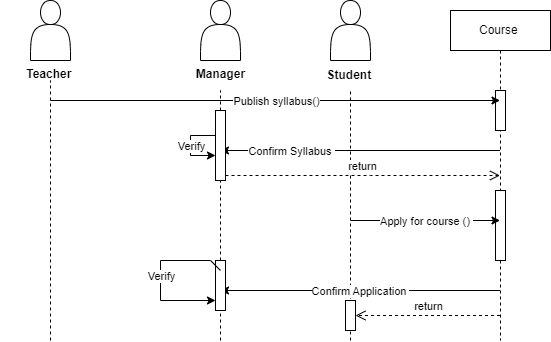

The diagram above was exported from draw.io. Its source (the exported page's mxGraphModel, read from the mxfile embedded in the PNG):
<mxGraphModel dx="880" dy="427" grid="1" gridSize="10" guides="1" tooltips="1" connect="1" arrows="1" fold="1" page="1" pageScale="1" pageWidth="850" pageHeight="1100" math="0" shadow="0">
  <root>
    <mxCell id="0" />
    <mxCell id="1" parent="0" />
    <mxCell id="aM9ryv3xv72pqoxQDRHE-5" value="Course&amp;nbsp;" style="shape=umlLifeline;perimeter=lifelinePerimeter;whiteSpace=wrap;html=1;container=0;dropTarget=0;collapsible=0;recursiveResize=0;outlineConnect=0;portConstraint=eastwest;newEdgeStyle={&quot;edgeStyle&quot;:&quot;elbowEdgeStyle&quot;,&quot;elbow&quot;:&quot;vertical&quot;,&quot;curved&quot;:0,&quot;rounded&quot;:0};" parent="1" vertex="1">
      <mxGeometry x="460" y="30" width="100" height="330" as="geometry" />
    </mxCell>
    <mxCell id="ZKeccubNXH_mHSCWF-7A-1" value="" style="html=1;points=[];perimeter=orthogonalPerimeter;outlineConnect=0;targetShapes=umlLifeline;portConstraint=eastwest;newEdgeStyle={&quot;edgeStyle&quot;:&quot;elbowEdgeStyle&quot;,&quot;elbow&quot;:&quot;vertical&quot;,&quot;curved&quot;:0,&quot;rounded&quot;:0};" parent="aM9ryv3xv72pqoxQDRHE-5" vertex="1">
      <mxGeometry x="45" y="80" width="10" height="40" as="geometry" />
    </mxCell>
    <mxCell id="ZKeccubNXH_mHSCWF-7A-4" value="" style="html=1;points=[];perimeter=orthogonalPerimeter;outlineConnect=0;targetShapes=umlLifeline;portConstraint=eastwest;newEdgeStyle={&quot;edgeStyle&quot;:&quot;elbowEdgeStyle&quot;,&quot;elbow&quot;:&quot;vertical&quot;,&quot;curved&quot;:0,&quot;rounded&quot;:0};" parent="aM9ryv3xv72pqoxQDRHE-5" vertex="1">
      <mxGeometry x="45" y="180" width="10" height="70" as="geometry" />
    </mxCell>
    <mxCell id="vz2gOWRPXKi3RDtmrLVf-1" value="" style="shape=actor;whiteSpace=wrap;html=1;" parent="1" vertex="1">
      <mxGeometry x="40" y="20" width="40" height="60" as="geometry" />
    </mxCell>
    <mxCell id="vz2gOWRPXKi3RDtmrLVf-2" value="" style="endArrow=none;dashed=1;html=1;rounded=0;" parent="1" edge="1">
      <mxGeometry width="50" height="50" relative="1" as="geometry">
        <mxPoint x="60" y="360" as="sourcePoint" />
        <mxPoint x="60" y="100" as="targetPoint" />
      </mxGeometry>
    </mxCell>
    <mxCell id="vz2gOWRPXKi3RDtmrLVf-21" value="" style="shape=actor;whiteSpace=wrap;html=1;" parent="1" vertex="1">
      <mxGeometry x="210" y="20" width="40" height="60" as="geometry" />
    </mxCell>
    <mxCell id="vz2gOWRPXKi3RDtmrLVf-22" value="" style="endArrow=none;dashed=1;html=1;rounded=0;" parent="1" source="ZKeccubNXH_mHSCWF-7A-2" target="vz2gOWRPXKi3RDtmrLVf-23" edge="1">
      <mxGeometry width="50" height="50" relative="1" as="geometry">
        <mxPoint x="230" y="360" as="sourcePoint" />
        <mxPoint x="229.5" y="100" as="targetPoint" />
      </mxGeometry>
    </mxCell>
    <mxCell id="vz2gOWRPXKi3RDtmrLVf-23" value="&lt;font style=&quot;font-size: 12px;&quot;&gt;Manager&lt;/font&gt;" style="text;strokeColor=none;fillColor=none;html=1;fontSize=24;fontStyle=1;verticalAlign=middle;align=center;" parent="1" vertex="1">
      <mxGeometry x="180" y="70" width="100" height="40" as="geometry" />
    </mxCell>
    <mxCell id="vz2gOWRPXKi3RDtmrLVf-24" value="&lt;font style=&quot;font-size: 12px;&quot;&gt;Teacher&amp;nbsp;&lt;/font&gt;" style="text;strokeColor=none;fillColor=none;html=1;fontSize=24;fontStyle=1;verticalAlign=middle;align=center;" parent="1" vertex="1">
      <mxGeometry x="10" y="70" width="100" height="40" as="geometry" />
    </mxCell>
    <mxCell id="vz2gOWRPXKi3RDtmrLVf-68" value="" style="shape=actor;whiteSpace=wrap;html=1;" parent="1" vertex="1">
      <mxGeometry x="340" y="20" width="40" height="60" as="geometry" />
    </mxCell>
    <mxCell id="vz2gOWRPXKi3RDtmrLVf-69" value="&lt;b&gt;Student&amp;nbsp;&lt;/b&gt;" style="text;html=1;align=center;verticalAlign=middle;resizable=0;points=[];autosize=1;strokeColor=none;fillColor=none;" parent="1" vertex="1">
      <mxGeometry x="325" y="80" width="70" height="30" as="geometry" />
    </mxCell>
    <mxCell id="vz2gOWRPXKi3RDtmrLVf-70" value="" style="endArrow=none;dashed=1;html=1;rounded=0;" parent="1" target="vz2gOWRPXKi3RDtmrLVf-69" edge="1">
      <mxGeometry width="50" height="50" relative="1" as="geometry">
        <mxPoint x="360" y="360" as="sourcePoint" />
        <mxPoint x="360" y="120" as="targetPoint" />
      </mxGeometry>
    </mxCell>
    <mxCell id="vz2gOWRPXKi3RDtmrLVf-72" value="" style="endArrow=classic;html=1;rounded=0;" parent="1" target="aM9ryv3xv72pqoxQDRHE-5" edge="1">
      <mxGeometry relative="1" as="geometry">
        <mxPoint x="60" y="120" as="sourcePoint" />
        <mxPoint x="480" y="240" as="targetPoint" />
      </mxGeometry>
    </mxCell>
    <mxCell id="vz2gOWRPXKi3RDtmrLVf-73" value="Publish syllabus()" style="edgeLabel;resizable=0;html=1;align=center;verticalAlign=middle;" parent="vz2gOWRPXKi3RDtmrLVf-72" connectable="0" vertex="1">
      <mxGeometry relative="1" as="geometry" />
    </mxCell>
    <mxCell id="vz2gOWRPXKi3RDtmrLVf-77" value="" style="endArrow=classic;html=1;rounded=0;" parent="1" source="aM9ryv3xv72pqoxQDRHE-5" edge="1">
      <mxGeometry relative="1" as="geometry">
        <mxPoint x="380" y="240" as="sourcePoint" />
        <mxPoint x="230" y="170" as="targetPoint" />
      </mxGeometry>
    </mxCell>
    <mxCell id="vz2gOWRPXKi3RDtmrLVf-78" value="Confirm Syllabus&amp;nbsp;" style="edgeLabel;resizable=0;html=1;align=center;verticalAlign=middle;" parent="vz2gOWRPXKi3RDtmrLVf-77" connectable="0" vertex="1">
      <mxGeometry relative="1" as="geometry">
        <mxPoint x="-69" as="offset" />
      </mxGeometry>
    </mxCell>
    <mxCell id="vz2gOWRPXKi3RDtmrLVf-81" value="" style="endArrow=classic;html=1;rounded=0;" parent="1" target="aM9ryv3xv72pqoxQDRHE-5" edge="1">
      <mxGeometry relative="1" as="geometry">
        <mxPoint x="360" y="240" as="sourcePoint" />
        <mxPoint x="480" y="240" as="targetPoint" />
      </mxGeometry>
    </mxCell>
    <mxCell id="vz2gOWRPXKi3RDtmrLVf-82" value="Apply for course ()&amp;nbsp;" style="edgeLabel;resizable=0;html=1;align=center;verticalAlign=middle;" parent="vz2gOWRPXKi3RDtmrLVf-81" connectable="0" vertex="1">
      <mxGeometry relative="1" as="geometry" />
    </mxCell>
    <mxCell id="vz2gOWRPXKi3RDtmrLVf-85" value="" style="endArrow=classic;html=1;rounded=0;" parent="1" source="aM9ryv3xv72pqoxQDRHE-5" edge="1">
      <mxGeometry relative="1" as="geometry">
        <mxPoint x="719.5" y="310" as="sourcePoint" />
        <mxPoint x="230" y="310" as="targetPoint" />
      </mxGeometry>
    </mxCell>
    <mxCell id="vz2gOWRPXKi3RDtmrLVf-86" value="Confirm Application&amp;nbsp;" style="edgeLabel;resizable=0;html=1;align=center;verticalAlign=middle;" parent="vz2gOWRPXKi3RDtmrLVf-85" connectable="0" vertex="1">
      <mxGeometry relative="1" as="geometry" />
    </mxCell>
    <mxCell id="ZKeccubNXH_mHSCWF-7A-3" value="" style="endArrow=none;dashed=1;html=1;rounded=0;" parent="1" source="ZKeccubNXH_mHSCWF-7A-5" target="ZKeccubNXH_mHSCWF-7A-2" edge="1">
      <mxGeometry width="50" height="50" relative="1" as="geometry">
        <mxPoint x="230" y="360" as="sourcePoint" />
        <mxPoint x="230" y="110" as="targetPoint" />
      </mxGeometry>
    </mxCell>
    <mxCell id="ZKeccubNXH_mHSCWF-7A-2" value="" style="html=1;points=[];perimeter=orthogonalPerimeter;outlineConnect=0;targetShapes=umlLifeline;portConstraint=eastwest;newEdgeStyle={&quot;edgeStyle&quot;:&quot;elbowEdgeStyle&quot;,&quot;elbow&quot;:&quot;vertical&quot;,&quot;curved&quot;:0,&quot;rounded&quot;:0};" parent="1" vertex="1">
      <mxGeometry x="225" y="130" width="10" height="70" as="geometry" />
    </mxCell>
    <mxCell id="ZKeccubNXH_mHSCWF-7A-6" value="" style="endArrow=none;dashed=1;html=1;rounded=0;" parent="1" target="ZKeccubNXH_mHSCWF-7A-5" edge="1">
      <mxGeometry width="50" height="50" relative="1" as="geometry">
        <mxPoint x="230" y="360" as="sourcePoint" />
        <mxPoint x="230" y="200" as="targetPoint" />
      </mxGeometry>
    </mxCell>
    <mxCell id="ZKeccubNXH_mHSCWF-7A-5" value="" style="html=1;points=[];perimeter=orthogonalPerimeter;outlineConnect=0;targetShapes=umlLifeline;portConstraint=eastwest;newEdgeStyle={&quot;edgeStyle&quot;:&quot;elbowEdgeStyle&quot;,&quot;elbow&quot;:&quot;vertical&quot;,&quot;curved&quot;:0,&quot;rounded&quot;:0};" parent="1" vertex="1">
      <mxGeometry x="225" y="280" width="10" height="50" as="geometry" />
    </mxCell>
    <mxCell id="gEWrwVB2m3t-LYABn55Q-1" value="return" style="html=1;verticalAlign=bottom;endArrow=open;dashed=1;endSize=8;edgeStyle=elbowEdgeStyle;elbow=vertical;curved=0;rounded=0;" edge="1" parent="1" source="ZKeccubNXH_mHSCWF-7A-2" target="aM9ryv3xv72pqoxQDRHE-5">
      <mxGeometry relative="1" as="geometry">
        <mxPoint x="460" y="270" as="sourcePoint" />
        <mxPoint x="380" y="270" as="targetPoint" />
        <Array as="points">
          <mxPoint x="380" y="195" />
          <mxPoint x="510" y="260" />
        </Array>
      </mxGeometry>
    </mxCell>
    <mxCell id="gEWrwVB2m3t-LYABn55Q-2" value="return" style="html=1;verticalAlign=bottom;endArrow=open;dashed=1;endSize=8;edgeStyle=elbowEdgeStyle;elbow=vertical;curved=0;rounded=0;" edge="1" parent="1" source="aM9ryv3xv72pqoxQDRHE-5" target="gEWrwVB2m3t-LYABn55Q-3">
      <mxGeometry relative="1" as="geometry">
        <mxPoint x="500" y="340" as="sourcePoint" />
        <mxPoint x="360" y="340" as="targetPoint" />
      </mxGeometry>
    </mxCell>
    <mxCell id="gEWrwVB2m3t-LYABn55Q-3" value="" style="html=1;points=[];perimeter=orthogonalPerimeter;outlineConnect=0;targetShapes=umlLifeline;portConstraint=eastwest;newEdgeStyle={&quot;edgeStyle&quot;:&quot;elbowEdgeStyle&quot;,&quot;elbow&quot;:&quot;vertical&quot;,&quot;curved&quot;:0,&quot;rounded&quot;:0};" vertex="1" parent="1">
      <mxGeometry x="355" y="320" width="10" height="30" as="geometry" />
    </mxCell>
    <mxCell id="gEWrwVB2m3t-LYABn55Q-4" value="" style="endArrow=classic;html=1;rounded=0;" edge="1" parent="1" source="ZKeccubNXH_mHSCWF-7A-2" target="ZKeccubNXH_mHSCWF-7A-2">
      <mxGeometry relative="1" as="geometry">
        <mxPoint x="390" y="230" as="sourcePoint" />
        <mxPoint x="490" y="230" as="targetPoint" />
        <Array as="points">
          <mxPoint x="200" y="160" />
        </Array>
      </mxGeometry>
    </mxCell>
    <mxCell id="gEWrwVB2m3t-LYABn55Q-5" value="Verify" style="edgeLabel;resizable=0;html=1;align=center;verticalAlign=middle;" connectable="0" vertex="1" parent="gEWrwVB2m3t-LYABn55Q-4">
      <mxGeometry relative="1" as="geometry" />
    </mxCell>
    <mxCell id="gEWrwVB2m3t-LYABn55Q-6" value="" style="endArrow=classic;html=1;rounded=0;" edge="1" parent="1" target="ZKeccubNXH_mHSCWF-7A-5">
      <mxGeometry relative="1" as="geometry">
        <mxPoint x="230" y="290" as="sourcePoint" />
        <mxPoint x="235" y="185" as="targetPoint" />
        <Array as="points">
          <mxPoint x="220" y="280" />
          <mxPoint x="170" y="280" />
          <mxPoint x="170" y="290" />
          <mxPoint x="170" y="320" />
        </Array>
      </mxGeometry>
    </mxCell>
    <mxCell id="gEWrwVB2m3t-LYABn55Q-7" value="Verify" style="edgeLabel;resizable=0;html=1;align=center;verticalAlign=middle;" connectable="0" vertex="1" parent="gEWrwVB2m3t-LYABn55Q-6">
      <mxGeometry relative="1" as="geometry" />
    </mxCell>
  </root>
</mxGraphModel>